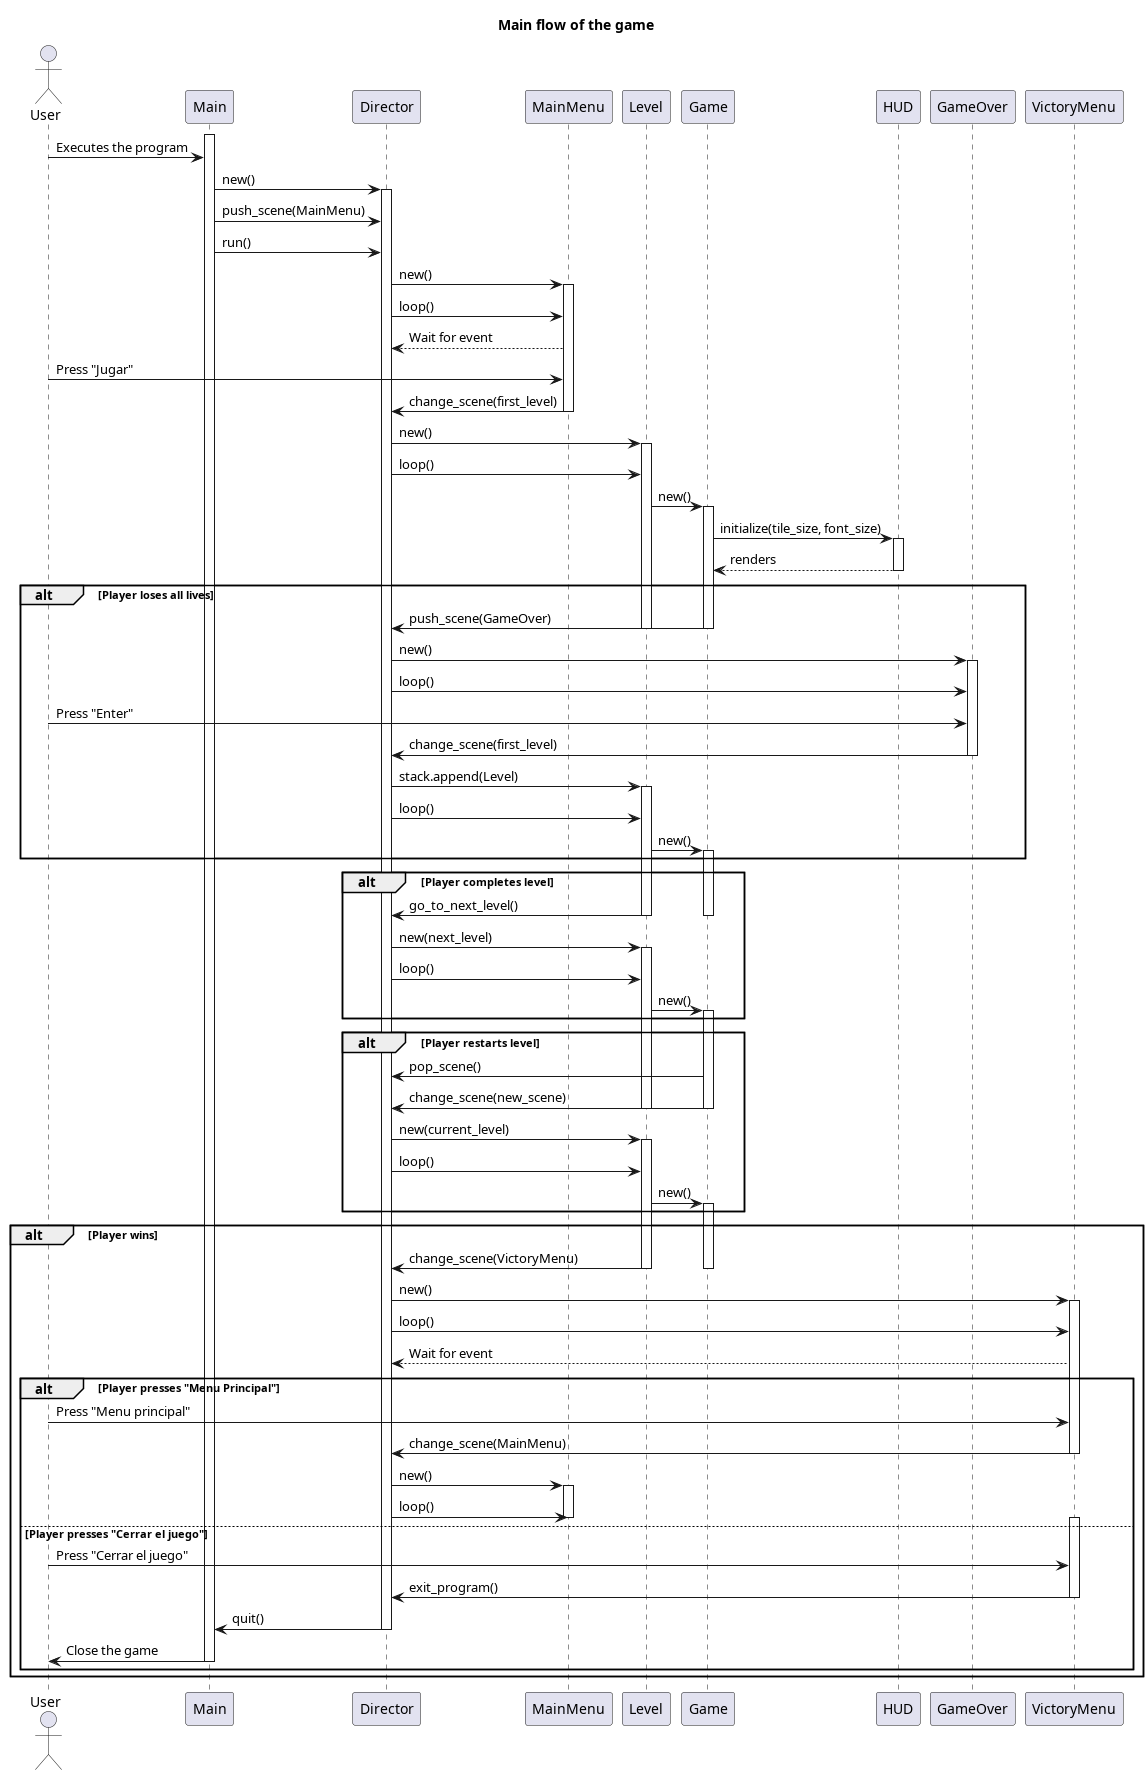

The diagram above was rendered by PlantUML. Its source (embedded in the PNG):
@startuml Main Flow Game Sequence Diagram

title Main flow of the game 

actor User
participant Main
participant Director
participant MainMenu
participant Level
participant Game
participant HUD
participant GameOver
participant VictoryMenu

activate Main
User -> Main: Executes the program
Main -> Director: new()
activate Director
Main -> Director: push_scene(MainMenu)
Main -> Director: run()
Director -> MainMenu: new()
activate MainMenu
Director -> MainMenu: loop()
MainMenu --> Director: Wait for event
User -> MainMenu: Press "Jugar"
MainMenu -> Director: change_scene(first_level)
deactivate MainMenu
Director -> Level: new()
activate Level
Director -> Level: loop()
Level -> Game : new()
activate Game
Game -> HUD : initialize(tile_size, font_size)
activate HUD
HUD --> Game : renders
deactivate HUD

alt Player loses all lives
    Game -> Director : push_scene(GameOver)
    deactivate Game
    deactivate Level
    Director -> GameOver : new()
    activate GameOver
    Director -> GameOver : loop()
    User -> GameOver : Press "Enter"
    GameOver -> Director : change_scene(first_level)
    deactivate GameOver
    Director -> Level : stack.append(Level)
    activate Level
    Director -> Level : loop()
    Level -> Game : new()
    activate Game
end

alt Player completes level
    Level -> Director : go_to_next_level()
    deactivate Game
    deactivate Level
    Director -> Level : new(next_level)
    activate Level
    Director -> Level : loop()
    Level -> Game : new()
    activate Game
end

alt Player restarts level
    Game -> Director : pop_scene()
    Game -> Director : change_scene(new_scene)
    deactivate Game
    deactivate Level
    Director -> Level : new(current_level)
    activate Level
    Director -> Level : loop()
    Level -> Game : new()
    activate Game
end

alt Player wins 
    Level -> Director : change_scene(VictoryMenu)
    deactivate Level
    deactivate Game
    Director -> VictoryMenu : new()
    activate VictoryMenu
    Director -> VictoryMenu : loop()
    VictoryMenu --> Director : Wait for event

    alt Player presses "Menu Principal"
        User -> VictoryMenu : Press "Menu principal"
        VictoryMenu -> Director : change_scene(MainMenu)
        deactivate VictoryMenu
        Director -> MainMenu : new()
        activate MainMenu
        Director -> MainMenu : loop()
        deactivate MainMenu

    else Player presses "Cerrar el juego"
        activate VictoryMenu
        User -> VictoryMenu : Press "Cerrar el juego"
        VictoryMenu -> Director : exit_program()
        deactivate VictoryMenu
        Director -> Main : quit()
        deactivate Director
        Main -> User : Close the game
        deactivate Main
    end 
end

@enduml